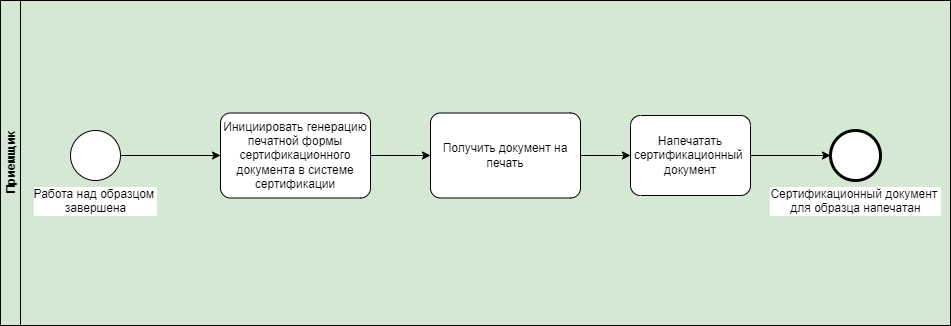

The diagram above was exported from draw.io. Its source (the exported page's mxGraphModel, read from the mxfile embedded in the PNG):
<mxGraphModel dx="3400" dy="2420" grid="1" gridSize="10" guides="1" tooltips="1" connect="1" arrows="1" fold="1" page="0" pageScale="1" pageWidth="827" pageHeight="1169" math="0" shadow="0">
  <root>
    <mxCell id="0" />
    <mxCell id="1" parent="0" />
    <mxCell id="2" value="Приемщик" style="swimlane;startSize=20;horizontal=0;html=1;whiteSpace=wrap;fillColor=#D5E8D4;swimlaneFillColor=#D5E8D4;" vertex="1" parent="1">
      <mxGeometry x="5170" y="1800" width="950" height="325" as="geometry" />
    </mxCell>
    <mxCell id="3" value="Работа над образцом&amp;nbsp;&lt;div&gt;завершена&lt;/div&gt;" style="points=[[0.145,0.145,0],[0.5,0,0],[0.855,0.145,0],[1,0.5,0],[0.855,0.855,0],[0.5,1,0],[0.145,0.855,0],[0,0.5,0]];shape=mxgraph.bpmn.event;html=1;verticalLabelPosition=bottom;labelBackgroundColor=#ffffff;verticalAlign=top;align=center;perimeter=ellipsePerimeter;outlineConnect=0;aspect=fixed;outline=standard;symbol=general;" vertex="1" parent="2">
      <mxGeometry x="70" y="130" width="50" height="50" as="geometry" />
    </mxCell>
    <mxCell id="4" value="Инициировать генерацию печатной формы сертификационного документа в системе сертификации" style="points=[[0.25,0,0],[0.5,0,0],[0.75,0,0],[1,0.25,0],[1,0.5,0],[1,0.75,0],[0.75,1,0],[0.5,1,0],[0.25,1,0],[0,0.75,0],[0,0.5,0],[0,0.25,0]];shape=mxgraph.bpmn.task;whiteSpace=wrap;rectStyle=rounded;size=10;html=1;container=1;expand=0;collapsible=0;taskMarker=abstract;" vertex="1" parent="2">
      <mxGeometry x="220" y="112.5" width="150" height="85" as="geometry" />
    </mxCell>
    <mxCell id="5" value="" style="edgeStyle=orthogonalEdgeStyle;rounded=0;orthogonalLoop=1;jettySize=auto;html=1;entryX=0;entryY=0.5;entryDx=0;entryDy=0;entryPerimeter=0;exitX=1;exitY=0.5;exitDx=0;exitDy=0;exitPerimeter=0;" edge="1" parent="2" source="3" target="4">
      <mxGeometry relative="1" as="geometry">
        <mxPoint x="180" y="155" as="targetPoint" />
        <mxPoint x="2370" y="1355" as="sourcePoint" />
      </mxGeometry>
    </mxCell>
    <mxCell id="6" value="" style="edgeStyle=orthogonalEdgeStyle;rounded=0;orthogonalLoop=1;jettySize=auto;html=1;entryX=0;entryY=0.5;entryDx=0;entryDy=0;entryPerimeter=0;" edge="1" parent="2" source="4" target="11">
      <mxGeometry relative="1" as="geometry">
        <mxPoint x="2940" y="1345" as="sourcePoint" />
        <mxPoint x="460" y="155" as="targetPoint" />
      </mxGeometry>
    </mxCell>
    <mxCell id="7" value="Напечатать сертификационный&amp;nbsp; документ" style="points=[[0.25,0,0],[0.5,0,0],[0.75,0,0],[1,0.25,0],[1,0.5,0],[1,0.75,0],[0.75,1,0],[0.5,1,0],[0.25,1,0],[0,0.75,0],[0,0.5,0],[0,0.25,0]];shape=mxgraph.bpmn.task;whiteSpace=wrap;rectStyle=rounded;size=10;html=1;container=1;expand=0;collapsible=0;taskMarker=abstract;" vertex="1" parent="2">
      <mxGeometry x="630" y="115" width="120" height="80" as="geometry" />
    </mxCell>
    <mxCell id="8" value="Сертификационный документ&amp;nbsp;&lt;div&gt;для образца напечатан&lt;/div&gt;" style="points=[[0.145,0.145,0],[0.5,0,0],[0.855,0.145,0],[1,0.5,0],[0.855,0.855,0],[0.5,1,0],[0.145,0.855,0],[0,0.5,0]];shape=mxgraph.bpmn.event;html=1;verticalLabelPosition=bottom;labelBackgroundColor=#ffffff;verticalAlign=top;align=center;perimeter=ellipsePerimeter;outlineConnect=0;aspect=fixed;outline=end;symbol=terminate2;" vertex="1" parent="2">
      <mxGeometry x="830" y="130" width="50" height="50" as="geometry" />
    </mxCell>
    <mxCell id="9" style="edgeStyle=orthogonalEdgeStyle;rounded=0;orthogonalLoop=1;jettySize=auto;html=1;exitX=1;exitY=0.5;exitDx=0;exitDy=0;exitPerimeter=0;" edge="1" parent="2" source="11" target="7">
      <mxGeometry relative="1" as="geometry">
        <mxPoint x="900" y="160" as="sourcePoint" />
      </mxGeometry>
    </mxCell>
    <mxCell id="10" style="edgeStyle=orthogonalEdgeStyle;rounded=0;orthogonalLoop=1;jettySize=auto;html=1;entryX=0;entryY=0.5;entryDx=0;entryDy=0;entryPerimeter=0;" edge="1" parent="2" source="7" target="8">
      <mxGeometry relative="1" as="geometry" />
    </mxCell>
    <mxCell id="11" value="Получить документ на печать" style="points=[[0.25,0,0],[0.5,0,0],[0.75,0,0],[1,0.25,0],[1,0.5,0],[1,0.75,0],[0.75,1,0],[0.5,1,0],[0.25,1,0],[0,0.75,0],[0,0.5,0],[0,0.25,0]];shape=mxgraph.bpmn.task;whiteSpace=wrap;rectStyle=rounded;size=10;html=1;container=1;expand=0;collapsible=0;taskMarker=abstract;" vertex="1" parent="2">
      <mxGeometry x="430" y="112.5" width="150" height="85" as="geometry" />
    </mxCell>
  </root>
</mxGraphModel>